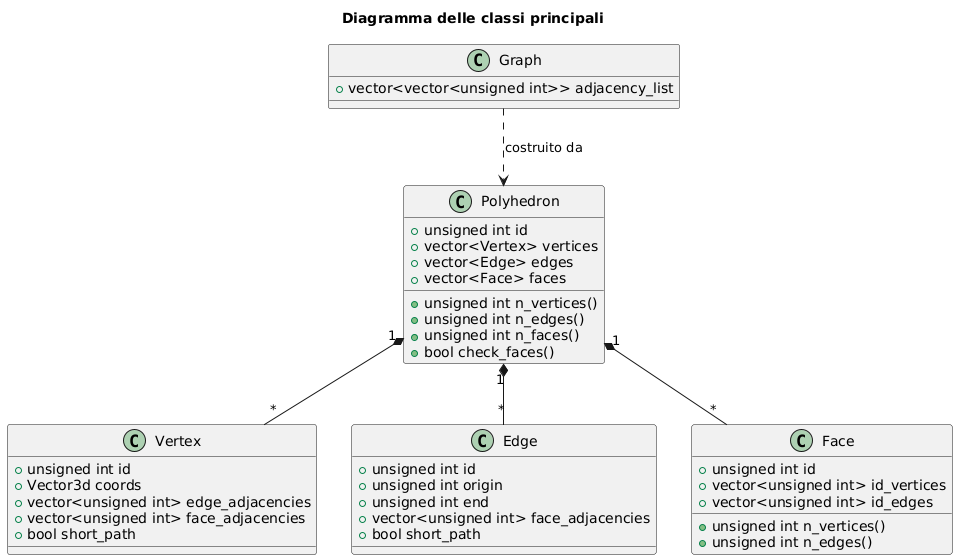

The diagram above was rendered by PlantUML. Its source (embedded in the PNG):
@startuml
title Diagramma delle classi principali

class Polyhedron {
  +unsigned int id
  +vector<Vertex> vertices
  +vector<Edge> edges
  +vector<Face> faces
  +unsigned int n_vertices()
  +unsigned int n_edges()
  +unsigned int n_faces()
  +bool check_faces()
}
class Vertex {
  +unsigned int id
  +Vector3d coords
  +vector<unsigned int> edge_adjacencies
  +vector<unsigned int> face_adjacencies
  +bool short_path
}
class Edge {
  +unsigned int id
  +unsigned int origin
  +unsigned int end
  +vector<unsigned int> face_adjacencies
  +bool short_path
}
class Face {
  +unsigned int id
  +vector<unsigned int> id_vertices
  +vector<unsigned int> id_edges
  +unsigned int n_vertices()
  +unsigned int n_edges()
}
class Graph {
  +vector<vector<unsigned int>> adjacency_list
}

Polyhedron "1" *-- "*" Vertex
Polyhedron "1" *-- "*" Edge
Polyhedron "1" *-- "*" Face
Graph ..> Polyhedron : costruito da
@enduml